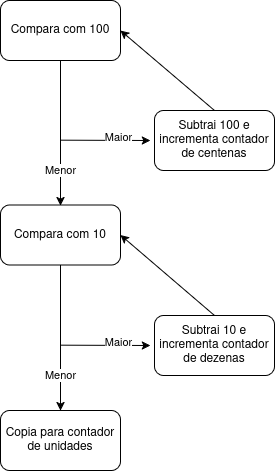

The diagram above was exported from draw.io. Its source (the exported page's mxGraphModel, read from the mxfile embedded in the PNG):
<mxGraphModel dx="992" dy="497" grid="1" gridSize="10" guides="1" tooltips="1" connect="1" arrows="1" fold="1" page="1" pageScale="1" pageWidth="827" pageHeight="1169" math="0" shadow="0">
  <root>
    <mxCell id="0" />
    <mxCell id="1" parent="0" />
    <mxCell id="gLOqDz5f2WG0tyx-9piq-2" value="Compara com 100" style="rounded=1;whiteSpace=wrap;html=1;" vertex="1" parent="1">
      <mxGeometry x="260" y="380" width="120" height="60" as="geometry" />
    </mxCell>
    <mxCell id="gLOqDz5f2WG0tyx-9piq-5" value="Subtrai 100 e incrementa contador de centenas" style="rounded=1;whiteSpace=wrap;html=1;" vertex="1" parent="1">
      <mxGeometry x="414" y="490" width="120" height="60" as="geometry" />
    </mxCell>
    <mxCell id="gLOqDz5f2WG0tyx-9piq-9" value="&lt;div&gt;Menor&lt;/div&gt;" style="endArrow=classic;html=1;rounded=0;exitX=0.5;exitY=1;exitDx=0;exitDy=0;entryX=0.5;entryY=0;entryDx=0;entryDy=0;" edge="1" parent="1" source="gLOqDz5f2WG0tyx-9piq-2">
      <mxGeometry x="0.5172" width="50" height="50" relative="1" as="geometry">
        <mxPoint x="210" y="590" as="sourcePoint" />
        <mxPoint x="320" y="585" as="targetPoint" />
        <mxPoint as="offset" />
      </mxGeometry>
    </mxCell>
    <mxCell id="gLOqDz5f2WG0tyx-9piq-12" value="" style="endArrow=classic;html=1;rounded=0;" edge="1" parent="1">
      <mxGeometry width="50" height="50" relative="1" as="geometry">
        <mxPoint x="320" y="519.67" as="sourcePoint" />
        <mxPoint x="410" y="520" as="targetPoint" />
      </mxGeometry>
    </mxCell>
    <mxCell id="gLOqDz5f2WG0tyx-9piq-14" value="&lt;div&gt;Maior&lt;/div&gt;" style="edgeLabel;html=1;align=center;verticalAlign=middle;resizable=0;points=[];" vertex="1" connectable="0" parent="gLOqDz5f2WG0tyx-9piq-12">
      <mxGeometry x="0.2665" y="3" relative="1" as="geometry">
        <mxPoint as="offset" />
      </mxGeometry>
    </mxCell>
    <mxCell id="gLOqDz5f2WG0tyx-9piq-13" value="" style="endArrow=classic;html=1;rounded=0;entryX=1;entryY=0.5;entryDx=0;entryDy=0;exitX=0.5;exitY=0;exitDx=0;exitDy=0;" edge="1" parent="1" source="gLOqDz5f2WG0tyx-9piq-5" target="gLOqDz5f2WG0tyx-9piq-2">
      <mxGeometry width="50" height="50" relative="1" as="geometry">
        <mxPoint x="460" y="470" as="sourcePoint" />
        <mxPoint x="510" y="420" as="targetPoint" />
      </mxGeometry>
    </mxCell>
    <mxCell id="gLOqDz5f2WG0tyx-9piq-15" value="Compara com 10" style="rounded=1;whiteSpace=wrap;html=1;" vertex="1" parent="1">
      <mxGeometry x="260" y="584.5" width="120" height="60" as="geometry" />
    </mxCell>
    <mxCell id="gLOqDz5f2WG0tyx-9piq-16" value="Copia para contador de unidades" style="rounded=1;whiteSpace=wrap;html=1;" vertex="1" parent="1">
      <mxGeometry x="260" y="790" width="120" height="60" as="geometry" />
    </mxCell>
    <mxCell id="gLOqDz5f2WG0tyx-9piq-17" value="&lt;div&gt;Subtrai 10 e incrementa contador de dezenas&lt;/div&gt;" style="rounded=1;whiteSpace=wrap;html=1;" vertex="1" parent="1">
      <mxGeometry x="414" y="695" width="120" height="60" as="geometry" />
    </mxCell>
    <mxCell id="gLOqDz5f2WG0tyx-9piq-18" value="&lt;div&gt;Menor&lt;/div&gt;" style="endArrow=classic;html=1;rounded=0;exitX=0.5;exitY=1;exitDx=0;exitDy=0;entryX=0.5;entryY=0;entryDx=0;entryDy=0;" edge="1" parent="1" source="gLOqDz5f2WG0tyx-9piq-15" target="gLOqDz5f2WG0tyx-9piq-16">
      <mxGeometry x="0.5172" width="50" height="50" relative="1" as="geometry">
        <mxPoint x="210" y="795" as="sourcePoint" />
        <mxPoint x="260" y="745" as="targetPoint" />
        <mxPoint as="offset" />
      </mxGeometry>
    </mxCell>
    <mxCell id="gLOqDz5f2WG0tyx-9piq-19" value="" style="endArrow=classic;html=1;rounded=0;" edge="1" parent="1">
      <mxGeometry width="50" height="50" relative="1" as="geometry">
        <mxPoint x="320" y="724.67" as="sourcePoint" />
        <mxPoint x="410" y="725" as="targetPoint" />
      </mxGeometry>
    </mxCell>
    <mxCell id="gLOqDz5f2WG0tyx-9piq-20" value="&lt;div&gt;Maior&lt;/div&gt;" style="edgeLabel;html=1;align=center;verticalAlign=middle;resizable=0;points=[];" vertex="1" connectable="0" parent="gLOqDz5f2WG0tyx-9piq-19">
      <mxGeometry x="0.2665" y="3" relative="1" as="geometry">
        <mxPoint as="offset" />
      </mxGeometry>
    </mxCell>
    <mxCell id="gLOqDz5f2WG0tyx-9piq-21" value="" style="endArrow=classic;html=1;rounded=0;entryX=1;entryY=0.5;entryDx=0;entryDy=0;exitX=0.5;exitY=0;exitDx=0;exitDy=0;" edge="1" parent="1" source="gLOqDz5f2WG0tyx-9piq-17" target="gLOqDz5f2WG0tyx-9piq-15">
      <mxGeometry width="50" height="50" relative="1" as="geometry">
        <mxPoint x="460" y="675" as="sourcePoint" />
        <mxPoint x="510" y="625" as="targetPoint" />
      </mxGeometry>
    </mxCell>
  </root>
</mxGraphModel>